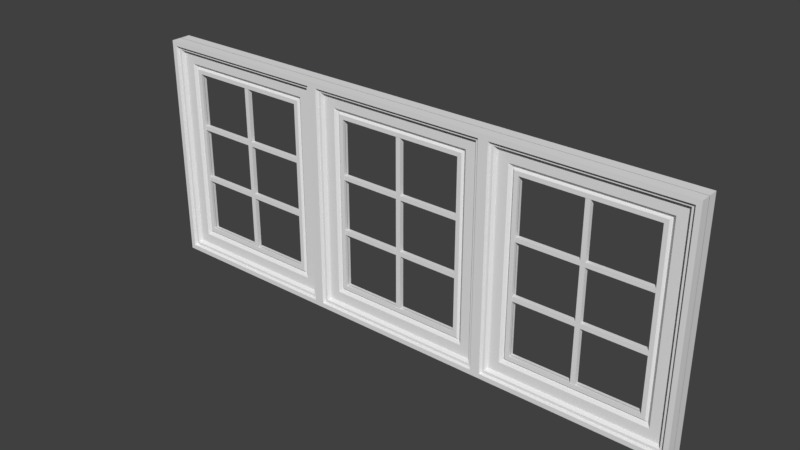 # Source: TripleWindow.blend  (saved by Blender 2.78.0; exported with 4.5.12 LTS)
import bpy
from mathutils import Matrix  # noqa: F401  (used for matrix-valued properties, if any)

bpy.ops.wm.read_factory_settings(use_empty=True)
scene = bpy.context.scene
scene.name = 'Scene'

# ---- collections
col_collection_1 = bpy.data.collections.new('Collection 1'); scene.collection.children.link(col_collection_1)

# ---- materials (node trees are filled in below, after node groups)
mat_triplewindow = bpy.data.materials.new('TripleWindow')
mat_triplewindow.alpha_threshold = 0.0
mat_triplewindow.use_transparent_shadow = False
mat_triplewindow.roughness = 0.5
mat_triplewindow.line_color = (0.0, 0.0, 0.0, 1.0)

# ---- material node trees

# ---- world
world_world = bpy.data.worlds.new('World'); scene.world = world_world
world_world.color = (0.05088, 0.05088, 0.05088)
world_world.use_sun_shadow = False
world_world.sun_shadow_jitter_overblur = 0.0
world_world.cycles.sampling_method = 'MANUAL'

# ---- meshes
me_cube_004 = bpy.data.meshes.new('Cube.004')
me_cube_004.from_pydata([(77.87, -1.206, -21.83), (77.87, -1.206, 22.65), (77.87, 0.7941, -21.83), (77.87, 0.7941, 22.65), (79.87, -1.206, -21.83), (79.87, -1.206, 22.65), (79.87, 0.7941, -21.83), (79.87, 0.7941, 22.65), (77.87, -1.206, 7.776), (77.87, 0.7941, 7.776), (79.87, 0.7941, 7.776), (79.87, -1.206, 7.776), (77.87, 0.7941, 6.648), (79.87, 0.7941, 6.648), (79.87, -1.206, 6.648), (77.87, -1.206, 6.648), (105.6, 0.7941, 7.776), (105.6, -1.206, 7.776), (105.6, 0.7941, 6.648), (105.6, -1.206, 6.648), (52.12, -1.206, 6.648), (52.12, -1.206, 7.776), (52.12, 0.7941, 7.776), (52.12, 0.7941, 6.648), (77.87, 0.7941, -6.533), (79.87, 0.7941, -6.533), (79.87, -1.206, -6.533), (77.87, -1.206, -6.533), (77.87, 0.7941, -7.731), (79.87, 0.7941, -7.731), (79.87, -1.206, -7.731), (77.87, -1.206, -7.731), (105.6, 0.7941, -6.533), (105.6, -1.206, -6.533), (105.6, 0.7941, -7.731), (105.6, -1.206, -7.731), (52.12, -1.206, -7.731), (52.12, -1.206, -6.533), (52.12, 0.7941, -6.533), (52.12, 0.7941, -7.731), (43.79, -1.779, 26.84), (43.02, -3.437, 27.31), (41.8, 0.1184, 28.06), (41.47, 0.1184, 28.26), (41.47, -4.655, 28.26), (41.8, -3.437, 28.06), (39.43, 0.1184, 29.5), (39.43, -4.655, 29.5), (52.12, -1.3, 21.77), (52.12, 0.1184, 21.77), (50.38, 0.1184, 22.83), (50.38, -1.3, 22.83), (49.56, 0.1184, 23.33), (49.56, -0.5495, 23.33), (48.23, 0.1184, 24.14), (48.23, -1.779, 24.14), (43.79, 0.1184, 26.84), (43.02, 0.1184, 27.31), (43.79, -1.779, -26.9), (43.02, -3.437, -27.37), (41.8, 0.1184, -28.12), (41.47, 0.1184, -28.32), (41.47, -4.655, -28.32), (41.8, -3.437, -28.12), (39.43, 0.1184, -29.56), (39.43, -4.655, -29.56), (52.12, -1.3, -21.83), (52.12, 0.1184, -21.83), (50.38, 0.1184, -22.89), (50.38, -1.3, -22.89), (49.56, 0.1184, -23.39), (49.56, -0.5495, -23.39), (48.23, 0.1184, -24.2), (48.23, -1.779, -24.2), (43.79, 0.1184, -26.9), (43.02, 0.1184, -27.37), (113.9, -1.779, 26.84), (114.7, -3.437, 27.31), (115.9, 0.1184, 28.06), (116.3, 0.1184, 28.26), (116.3, -4.655, 28.26), (115.9, -3.437, 28.06), (118.3, 0.1184, 29.5), (118.3, -4.655, 29.5), (105.6, -1.3, 21.77), (105.6, 0.1184, 21.77), (107.3, 0.1184, 22.83), (107.3, -1.3, 22.83), (108.2, 0.1184, 23.33), (108.2, -0.5495, 23.33), (109.5, 0.1184, 24.14), (109.5, -1.779, 24.14), (113.9, 0.1184, 26.84), (114.7, 0.1184, 27.31), (113.9, -1.779, -26.9), (114.7, -3.437, -27.37), (115.9, 0.1184, -28.12), (116.3, 0.1184, -28.32), (116.3, -4.655, -28.32), (115.9, -3.437, -28.12), (118.3, 0.1184, -29.56), (118.3, -4.655, -29.56), (105.6, -1.3, -21.83), (105.6, 0.1184, -21.83), (107.3, 0.1184, -22.89), (107.3, -1.3, -22.89), (108.2, 0.1184, -23.39), (108.2, -0.5495, -23.39), (109.5, 0.1184, -24.2), (109.5, -1.779, -24.2), (113.9, 0.1184, -26.9), (114.7, 0.1184, -27.37), (39.43, -4.655, 29.5), (39.43, -4.655, -29.56), (118.3, -4.655, 29.5), (118.3, -4.655, -29.56), (43.79, 1.888, 26.84), (43.02, 3.546, 27.31), (41.8, -0.01003, 28.06), (41.47, -0.01003, 28.26), (41.47, 4.763, 28.26), (41.8, 3.546, 28.06), (39.43, -0.01003, 29.5), (39.43, 4.763, 29.5), (52.12, 1.408, 21.77), (52.12, -0.01003, 21.77), (50.38, -0.01003, 22.83), (50.38, 1.408, 22.83), (49.56, -0.01003, 23.33), (49.56, 0.6578, 23.33), (48.23, -0.01003, 24.14), (48.23, 1.888, 24.14), (43.79, -0.01003, 26.84), (43.02, -0.01003, 27.31), (43.79, 1.888, -26.9), (43.02, 3.546, -27.37), (41.8, -0.01003, -28.12), (41.47, -0.01003, -28.32), (41.47, 4.763, -28.32), (41.8, 3.546, -28.12), (39.43, -0.01003, -29.56), (39.43, 4.763, -29.56), (52.12, 1.408, -21.83), (52.12, -0.01003, -21.83), (50.38, -0.01003, -22.89), (50.38, 1.408, -22.89), (49.56, -0.01003, -23.39), (49.56, 0.6578, -23.39), (48.23, -0.01003, -24.2), (48.23, 1.888, -24.2), (43.79, -0.01003, -26.9), (43.02, -0.01003, -27.37), (113.9, 1.888, 26.84), (114.7, 3.546, 27.31), (115.9, -0.01003, 28.06), (116.3, -0.01003, 28.26), (116.3, 4.763, 28.26), (115.9, 3.546, 28.06), (118.3, -0.01003, 29.5), (118.3, 4.763, 29.5), (105.6, 1.408, 21.77), (105.6, -0.01003, 21.77), (107.3, -0.01003, 22.83), (107.3, 1.408, 22.83), (108.2, -0.01003, 23.33), (108.2, 0.6578, 23.33), (109.5, -0.01003, 24.14), (109.5, 1.888, 24.14), (113.9, -0.01003, 26.84), (114.7, -0.01003, 27.31), (113.9, 1.888, -26.9), (114.7, 3.546, -27.37), (115.9, -0.01003, -28.12), (116.3, -0.01003, -28.32), (116.3, 4.763, -28.32), (115.9, 3.546, -28.12), (118.3, -0.01003, -29.56), (118.3, 4.763, -29.56), (105.6, 1.408, -21.83), (105.6, -0.01003, -21.83), (107.3, -0.01003, -22.89), (107.3, 1.408, -22.89), (108.2, -0.01003, -23.39), (108.2, 0.6578, -23.39), (109.5, -0.01003, -24.2), (109.5, 1.888, -24.2), (113.9, -0.01003, -26.9), (114.7, -0.01003, -27.37), (39.43, 4.763, 29.5), (39.43, 4.763, -29.56), (118.3, 4.763, 29.5), (118.3, 4.763, -29.56), (-1.0, -1.206, -21.83), (-1.0, -1.206, 22.65), (-1.0, 0.7941, -21.83), (-1.0, 0.7941, 22.65), (1.0, -1.206, -21.83), (1.0, -1.206, 22.65), (1.0, 0.7941, -21.83), (1.0, 0.7941, 22.65), (-1.0, -1.206, 7.776), (-1.0, 0.7941, 7.776), (1.0, 0.7941, 7.776), (1.0, -1.206, 7.776), (-1.0, 0.7941, 6.648), (1.0, 0.7941, 6.648), (1.0, -1.206, 6.648), (-1.0, -1.206, 6.648), (26.75, 0.7941, 7.776), (26.75, -1.206, 7.776), (26.75, 0.7941, 6.648), (26.75, -1.206, 6.648), (-26.75, -1.206, 6.648), (-26.75, -1.206, 7.776), (-26.75, 0.7941, 7.776), (-26.75, 0.7941, 6.648), (-1.0, 0.7941, -6.533), (1.0, 0.7941, -6.533), (1.0, -1.206, -6.533), (-1.0, -1.206, -6.533), (-1.0, 0.7941, -7.731), (1.0, 0.7941, -7.731), (1.0, -1.206, -7.731), (-1.0, -1.206, -7.731), (26.75, 0.7941, -6.533), (26.75, -1.206, -6.533), (26.75, 0.7941, -7.731), (26.75, -1.206, -7.731), (-26.75, -1.206, -7.731), (-26.75, -1.206, -6.533), (-26.75, 0.7941, -6.533), (-26.75, 0.7941, -7.731), (-35.07, -1.779, 26.84), (-35.85, -3.437, 27.31), (-37.07, 0.1184, 28.06), (-37.4, 0.1184, 28.26), (-37.4, -4.655, 28.26), (-37.07, -3.437, 28.06), (-39.43, 0.1184, 29.5), (-39.43, -4.655, 29.5), (-26.75, -1.3, 21.77), (-26.75, 0.1184, 21.77), (-28.48, 0.1184, 22.83), (-28.48, -1.3, 22.83), (-29.3, 0.1184, 23.33), (-29.3, -0.5495, 23.33), (-30.63, 0.1184, 24.14), (-30.63, -1.779, 24.14), (-35.07, 0.1184, 26.84), (-35.85, 0.1184, 27.31), (-35.07, -1.779, -26.9), (-35.85, -3.437, -27.37), (-37.07, 0.1184, -28.12), (-37.4, 0.1184, -28.32), (-37.4, -4.655, -28.32), (-37.07, -3.437, -28.12), (-39.43, 0.1184, -29.56), (-39.43, -4.655, -29.56), (-26.75, -1.3, -21.83), (-26.75, 0.1184, -21.83), (-28.48, 0.1184, -22.89), (-28.48, -1.3, -22.89), (-29.3, 0.1184, -23.39), (-29.3, -0.5495, -23.39), (-30.63, 0.1184, -24.2), (-30.63, -1.779, -24.2), (-35.07, 0.1184, -26.9), (-35.85, 0.1184, -27.37), (35.07, -1.779, 26.84), (35.85, -3.437, 27.31), (37.07, 0.1184, 28.06), (37.4, 0.1184, 28.26), (37.4, -4.655, 28.26), (37.07, -3.437, 28.06), (39.43, 0.1184, 29.5), (39.43, -4.655, 29.5), (26.75, -1.3, 21.77), (26.75, 0.1184, 21.77), (28.48, 0.1184, 22.83), (28.48, -1.3, 22.83), (29.3, 0.1184, 23.33), (29.3, -0.5495, 23.33), (30.63, 0.1184, 24.14), (30.63, -1.779, 24.14), (35.07, 0.1184, 26.84), (35.85, 0.1184, 27.31), (35.07, -1.779, -26.9), (35.85, -3.437, -27.37), (37.07, 0.1184, -28.12), (37.4, 0.1184, -28.32), (37.4, -4.655, -28.32), (37.07, -3.437, -28.12), (39.43, 0.1184, -29.56), (39.43, -4.655, -29.56), (26.75, -1.3, -21.83), (26.75, 0.1184, -21.83), (28.48, 0.1184, -22.89), (28.48, -1.3, -22.89), (29.3, 0.1184, -23.39), (29.3, -0.5495, -23.39), (30.63, 0.1184, -24.2), (30.63, -1.779, -24.2), (35.07, 0.1184, -26.9), (35.85, 0.1184, -27.37), (-39.43, -4.655, 29.5), (-39.43, -4.655, -29.56), (39.43, -4.655, 29.5), (39.43, -4.655, -29.56), (-35.07, 1.888, 26.84), (-35.85, 3.546, 27.31), (-37.07, -0.01003, 28.06), (-37.4, -0.01003, 28.26), (-37.4, 4.763, 28.26), (-37.07, 3.546, 28.06), (-39.43, -0.01003, 29.5), (-39.43, 4.763, 29.5), (-26.75, 1.408, 21.77), (-26.75, -0.01003, 21.77), (-28.48, -0.01003, 22.83), (-28.48, 1.408, 22.83), (-29.3, -0.01003, 23.33), (-29.3, 0.6578, 23.33), (-30.63, -0.01003, 24.14), (-30.63, 1.888, 24.14), (-35.07, -0.01003, 26.84), (-35.85, -0.01003, 27.31), (-35.07, 1.888, -26.9), (-35.85, 3.546, -27.37), (-37.07, -0.01003, -28.12), (-37.4, -0.01003, -28.32), (-37.4, 4.763, -28.32), (-37.07, 3.546, -28.12), (-39.43, -0.01003, -29.56), (-39.43, 4.763, -29.56), (-26.75, 1.408, -21.83), (-26.75, -0.01003, -21.83), (-28.48, -0.01003, -22.89), (-28.48, 1.408, -22.89), (-29.3, -0.01003, -23.39), (-29.3, 0.6578, -23.39), (-30.63, -0.01003, -24.2), (-30.63, 1.888, -24.2), (-35.07, -0.01003, -26.9), (-35.85, -0.01003, -27.37), (35.07, 1.888, 26.84), (35.85, 3.546, 27.31), (37.07, -0.01003, 28.06), (37.4, -0.01003, 28.26), (37.4, 4.763, 28.26), (37.07, 3.546, 28.06), (39.43, -0.01003, 29.5), (39.43, 4.763, 29.5), (26.75, 1.408, 21.77), (26.75, -0.01003, 21.77), (28.48, -0.01003, 22.83), (28.48, 1.408, 22.83), (29.3, -0.01003, 23.33), (29.3, 0.6578, 23.33), (30.63, -0.01003, 24.14), (30.63, 1.888, 24.14), (35.07, -0.01003, 26.84), (35.85, -0.01003, 27.31), (35.07, 1.888, -26.9), (35.85, 3.546, -27.37), (37.07, -0.01003, -28.12), (37.4, -0.01003, -28.32), (37.4, 4.763, -28.32), (37.07, 3.546, -28.12), (39.43, -0.01003, -29.56), (39.43, 4.763, -29.56), (26.75, 1.408, -21.83), (26.75, -0.01003, -21.83), (28.48, -0.01003, -22.89), (28.48, 1.408, -22.89), (29.3, -0.01003, -23.39), (29.3, 0.6578, -23.39), (30.63, -0.01003, -24.2), (30.63, 1.888, -24.2), (35.07, -0.01003, -26.9), (35.85, -0.01003, -27.37), (-39.43, 4.763, 29.5), (-39.43, 4.763, -29.56), (39.43, 4.763, 29.5), (39.43, 4.763, -29.56), (-79.87, -1.206, -21.83), (-79.87, -1.206, 22.65), (-79.87, 0.7941, -21.83), (-79.87, 0.7941, 22.65), (-77.87, -1.206, -21.83), (-77.87, -1.206, 22.65), (-77.87, 0.7941, -21.83), (-77.87, 0.7941, 22.65), (-79.87, -1.206, 7.776), (-79.87, 0.7941, 7.776), (-77.87, 0.7941, 7.776), (-77.87, -1.206, 7.776), (-79.87, 0.7941, 6.648), (-77.87, 0.7941, 6.648), (-77.87, -1.206, 6.648), (-79.87, -1.206, 6.648), (-52.12, 0.7941, 7.776), (-52.12, -1.206, 7.776), (-52.12, 0.7941, 6.648), (-52.12, -1.206, 6.648), (-105.6, -1.206, 6.648), (-105.6, -1.206, 7.776), (-105.6, 0.7941, 7.776), (-105.6, 0.7941, 6.648), (-79.87, 0.7941, -6.533), (-77.87, 0.7941, -6.533), (-77.87, -1.206, -6.533), (-79.87, -1.206, -6.533), (-79.87, 0.7941, -7.731), (-77.87, 0.7941, -7.731), (-77.87, -1.206, -7.731), (-79.87, -1.206, -7.731), (-52.12, 0.7941, -6.533), (-52.12, -1.206, -6.533), (-52.12, 0.7941, -7.731), (-52.12, -1.206, -7.731), (-105.6, -1.206, -7.731), (-105.6, -1.206, -6.533), (-105.6, 0.7941, -6.533), (-105.6, 0.7941, -7.731), (-113.9, -1.779, 26.84), (-114.7, -3.437, 27.31), (-115.9, 0.1184, 28.06), (-116.3, 0.1184, 28.26), (-116.3, -4.655, 28.26), (-115.9, -3.437, 28.06), (-118.3, 0.1184, 29.5), (-118.3, -4.655, 29.5), (-105.6, -1.3, 21.77), (-105.6, 0.1184, 21.77), (-107.3, 0.1184, 22.83), (-107.3, -1.3, 22.83), (-108.2, 0.1184, 23.33), (-108.2, -0.5495, 23.33), (-109.5, 0.1184, 24.14), (-109.5, -1.779, 24.14), (-113.9, 0.1184, 26.84), (-114.7, 0.1184, 27.31), (-113.9, -1.779, -26.9), (-114.7, -3.437, -27.37), (-115.9, 0.1184, -28.12), (-116.3, 0.1184, -28.32), (-116.3, -4.655, -28.32), (-115.9, -3.437, -28.12), (-118.3, 0.1184, -29.56), (-118.3, -4.655, -29.56), (-105.6, -1.3, -21.83), (-105.6, 0.1184, -21.83), (-107.3, 0.1184, -22.89), (-107.3, -1.3, -22.89), (-108.2, 0.1184, -23.39), (-108.2, -0.5495, -23.39), (-109.5, 0.1184, -24.2), (-109.5, -1.779, -24.2), (-113.9, 0.1184, -26.9), (-114.7, 0.1184, -27.37), (-43.79, -1.779, 26.84), (-43.02, -3.437, 27.31), (-41.8, 0.1184, 28.06), (-41.47, 0.1184, 28.26), (-41.47, -4.655, 28.26), (-41.8, -3.437, 28.06), (-39.43, 0.1184, 29.5), (-39.43, -4.655, 29.5), (-52.12, -1.3, 21.77), (-52.12, 0.1184, 21.77), (-50.38, 0.1184, 22.83), (-50.38, -1.3, 22.83), (-49.56, 0.1184, 23.33), (-49.56, -0.5495, 23.33), (-48.23, 0.1184, 24.14), (-48.23, -1.779, 24.14), (-43.79, 0.1184, 26.84), (-43.02, 0.1184, 27.31), (-43.79, -1.779, -26.9), (-43.02, -3.437, -27.37), (-41.8, 0.1184, -28.12), (-41.47, 0.1184, -28.32), (-41.47, -4.655, -28.32), (-41.8, -3.437, -28.12), (-39.43, 0.1184, -29.56), (-39.43, -4.655, -29.56), (-52.12, -1.3, -21.83), (-52.12, 0.1184, -21.83), (-50.38, 0.1184, -22.89), (-50.38, -1.3, -22.89), (-49.56, 0.1184, -23.39), (-49.56, -0.5495, -23.39), (-48.23, 0.1184, -24.2), (-48.23, -1.779, -24.2), (-43.79, 0.1184, -26.9), (-43.02, 0.1184, -27.37), (-118.3, -4.655, 29.5), (-118.3, -4.655, -29.56), (-39.43, -4.655, 29.5), (-39.43, -4.655, -29.56), (-113.9, 1.888, 26.84), (-114.7, 3.546, 27.31), (-115.9, -0.01003, 28.06), (-116.3, -0.01003, 28.26), (-116.3, 4.763, 28.26), (-115.9, 3.546, 28.06), (-118.3, -0.01003, 29.5), (-118.3, 4.763, 29.5), (-105.6, 1.408, 21.77), (-105.6, -0.01003, 21.77), (-107.3, -0.01003, 22.83), (-107.3, 1.408, 22.83), (-108.2, -0.01003, 23.33), (-108.2, 0.6578, 23.33), (-109.5, -0.01003, 24.14), (-109.5, 1.888, 24.14), (-113.9, -0.01003, 26.84), (-114.7, -0.01003, 27.31), (-113.9, 1.888, -26.9), (-114.7, 3.546, -27.37), (-115.9, -0.01003, -28.12), (-116.3, -0.01003, -28.32), (-116.3, 4.763, -28.32), (-115.9, 3.546, -28.12), (-118.3, -0.01003, -29.56), (-118.3, 4.763, -29.56), (-105.6, 1.408, -21.83), (-105.6, -0.01003, -21.83), (-107.3, -0.01003, -22.89), (-107.3, 1.408, -22.89), (-108.2, -0.01003, -23.39), (-108.2, 0.6578, -23.39), (-109.5, -0.01003, -24.2), (-109.5, 1.888, -24.2), (-113.9, -0.01003, -26.9), (-114.7, -0.01003, -27.37), (-43.79, 1.888, 26.84), (-43.02, 3.546, 27.31), (-41.8, -0.01003, 28.06), (-41.47, -0.01003, 28.26), (-41.47, 4.763, 28.26), (-41.8, 3.546, 28.06), (-39.43, -0.01003, 29.5), (-39.43, 4.763, 29.5), (-52.12, 1.408, 21.77), (-52.12, -0.01003, 21.77), (-50.38, -0.01003, 22.83), (-50.38, 1.408, 22.83), (-49.56, -0.01003, 23.33), (-49.56, 0.6578, 23.33), (-48.23, -0.01003, 24.14), (-48.23, 1.888, 24.14), (-43.79, -0.01003, 26.84), (-43.02, -0.01003, 27.31), (-43.79, 1.888, -26.9), (-43.02, 3.546, -27.37), (-41.8, -0.01003, -28.12), (-41.47, -0.01003, -28.32), (-41.47, 4.763, -28.32), (-41.8, 3.546, -28.12), (-39.43, -0.01003, -29.56), (-39.43, 4.763, -29.56), (-52.12, 1.408, -21.83), (-52.12, -0.01003, -21.83), (-50.38, -0.01003, -22.89), (-50.38, 1.408, -22.89), (-49.56, -0.01003, -23.39), (-49.56, 0.6578, -23.39), (-48.23, -0.01003, -24.2), (-48.23, 1.888, -24.2), (-43.79, -0.01003, -26.9), (-43.02, -0.01003, -27.37), (-118.3, 4.763, 29.5), (-118.3, 4.763, -29.56), (-39.43, 4.763, 29.5), (-39.43, 4.763, -29.56)], [], [(8, 1, 3, 9), (9, 3, 7, 10), (10, 7, 5, 11), (11, 5, 1, 8), (2, 6, 4, 0), (7, 3, 1, 5), (14, 11, 8, 15), (13, 10, 16, 18), (12, 9, 10, 13), (8, 9, 22, 21), (27, 15, 12, 24), (24, 12, 13, 25), (25, 13, 14, 26), (26, 14, 15, 27), (18, 16, 17, 19), (10, 11, 17, 16), (14, 13, 18, 19), (11, 14, 19, 17), (20, 21, 22, 23), (12, 15, 20, 23), (9, 12, 23, 22), (15, 8, 21, 20), (30, 26, 27, 31), (26, 30, 35, 33), (28, 24, 25, 29), (27, 24, 38, 37), (0, 31, 28, 2), (2, 28, 29, 6), (6, 29, 30, 4), (4, 30, 31, 0), (34, 32, 33, 35), (29, 25, 32, 34), (25, 26, 33, 32), (30, 29, 34, 35), (36, 37, 38, 39), (31, 27, 37, 36), (28, 31, 36, 39), (24, 28, 39, 38), (48, 66, 67, 49), (52, 70, 72, 54), (59, 41, 45, 63), (64, 46, 43, 61), (56, 74, 75, 57), (47, 65, 62, 44), (58, 40, 41, 59), (63, 45, 44, 62), (69, 51, 53, 71), (42, 60, 61, 43), (49, 67, 68, 50), (71, 53, 55, 73), (73, 55, 40, 58), (50, 68, 70, 52), (46, 64, 65, 47), (54, 72, 74, 56), (66, 48, 51, 69), (57, 75, 60, 42), (84, 85, 103, 102), (88, 90, 108, 106), (95, 99, 81, 77), (100, 97, 79, 82), (92, 93, 111, 110), (83, 80, 98, 101), (94, 95, 77, 76), (99, 98, 80, 81), (105, 107, 89, 87), (78, 79, 97, 96), (85, 86, 104, 103), (107, 109, 91, 89), (109, 94, 76, 91), (86, 88, 106, 104), (82, 83, 101, 100), (90, 92, 110, 108), (102, 105, 87, 84), (93, 78, 96, 111), (40, 55, 91, 76), (55, 53, 89, 91), (53, 51, 87, 89), (51, 48, 84, 87), (48, 49, 85, 84), (49, 50, 86, 85), (50, 52, 88, 86), (52, 54, 90, 88), (54, 56, 92, 90), (56, 57, 93, 92), (57, 42, 78, 93), (42, 43, 79, 78), (43, 46, 82, 79), (46, 47, 83, 82), (47, 44, 80, 83), (44, 45, 81, 80), (45, 41, 77, 81), (41, 40, 76, 77), (59, 63, 99, 95), (63, 62, 98, 99), (62, 65, 101, 98), (65, 64, 100, 101), (64, 61, 97, 100), (61, 60, 96, 97), (60, 75, 111, 96), (75, 74, 110, 111), (74, 72, 108, 110), (72, 70, 106, 108), (70, 68, 104, 106), (68, 67, 103, 104), (67, 66, 102, 103), (66, 69, 105, 102), (69, 71, 107, 105), (71, 73, 109, 107), (73, 58, 94, 109), (58, 59, 95, 94), (65, 47, 112, 113), (101, 65, 113, 115), (83, 101, 115, 114), (83, 114, 112, 47), (124, 125, 143, 142), (128, 130, 148, 146), (135, 139, 121, 117), (140, 137, 119, 122), (132, 133, 151, 150), (123, 120, 138, 141), (134, 135, 117, 116), (139, 138, 120, 121), (145, 147, 129, 127), (118, 119, 137, 136), (125, 126, 144, 143), (147, 149, 131, 129), (149, 134, 116, 131), (126, 128, 146, 144), (122, 123, 141, 140), (130, 132, 150, 148), (142, 145, 127, 124), (133, 118, 136, 151), (160, 178, 179, 161), (164, 182, 184, 166), (171, 153, 157, 175), (176, 158, 155, 173), (168, 186, 187, 169), (159, 177, 174, 156), (170, 152, 153, 171), (175, 157, 156, 174), (181, 163, 165, 183), (154, 172, 173, 155), (161, 179, 180, 162), (183, 165, 167, 185), (185, 167, 152, 170), (162, 180, 182, 164), (158, 176, 177, 159), (166, 184, 186, 168), (178, 160, 163, 181), (169, 187, 172, 154), (116, 152, 167, 131), (131, 167, 165, 129), (129, 165, 163, 127), (127, 163, 160, 124), (124, 160, 161, 125), (125, 161, 162, 126), (126, 162, 164, 128), (128, 164, 166, 130), (130, 166, 168, 132), (132, 168, 169, 133), (133, 169, 154, 118), (118, 154, 155, 119), (119, 155, 158, 122), (122, 158, 159, 123), (123, 159, 156, 120), (120, 156, 157, 121), (121, 157, 153, 117), (117, 153, 152, 116), (135, 171, 175, 139), (139, 175, 174, 138), (138, 174, 177, 141), (141, 177, 176, 140), (140, 176, 173, 137), (137, 173, 172, 136), (136, 172, 187, 151), (151, 187, 186, 150), (150, 186, 184, 148), (148, 184, 182, 146), (146, 182, 180, 144), (144, 180, 179, 143), (143, 179, 178, 142), (142, 178, 181, 145), (145, 181, 183, 147), (147, 183, 185, 149), (149, 185, 170, 134), (134, 170, 171, 135), (141, 189, 188, 123), (177, 191, 189, 141), (159, 190, 191, 177), (159, 123, 188, 190), (200, 193, 195, 201), (201, 195, 199, 202), (202, 199, 197, 203), (203, 197, 193, 200), (194, 198, 196, 192), (199, 195, 193, 197), (206, 203, 200, 207), (205, 202, 208, 210), (204, 201, 202, 205), (200, 201, 214, 213), (219, 207, 204, 216), (216, 204, 205, 217), (217, 205, 206, 218), (218, 206, 207, 219), (210, 208, 209, 211), (202, 203, 209, 208), (206, 205, 210, 211), (203, 206, 211, 209), (212, 213, 214, 215), (204, 207, 212, 215), (201, 204, 215, 214), (207, 200, 213, 212), (222, 218, 219, 223), (218, 222, 227, 225), (220, 216, 217, 221), (219, 216, 230, 229), (192, 223, 220, 194), (194, 220, 221, 198), (198, 221, 222, 196), (196, 222, 223, 192), (226, 224, 225, 227), (221, 217, 224, 226), (217, 218, 225, 224), (222, 221, 226, 227), (228, 229, 230, 231), (223, 219, 229, 228), (220, 223, 228, 231), (216, 220, 231, 230), (240, 258, 259, 241), (244, 262, 264, 246), (251, 233, 237, 255), (256, 238, 235, 253), (248, 266, 267, 249), (239, 257, 254, 236), (250, 232, 233, 251), (255, 237, 236, 254), (261, 243, 245, 263), (234, 252, 253, 235), (241, 259, 260, 242), (263, 245, 247, 265), (265, 247, 232, 250), (242, 260, 262, 244), (238, 256, 257, 239), (246, 264, 266, 248), (258, 240, 243, 261), (249, 267, 252, 234), (276, 277, 295, 294), (280, 282, 300, 298), (287, 291, 273, 269), (292, 289, 271, 274), (284, 285, 303, 302), (275, 272, 290, 293), (286, 287, 269, 268), (291, 290, 272, 273), (297, 299, 281, 279), (270, 271, 289, 288), (277, 278, 296, 295), (299, 301, 283, 281), (301, 286, 268, 283), (278, 280, 298, 296), (274, 275, 293, 292), (282, 284, 302, 300), (294, 297, 279, 276), (285, 270, 288, 303), (232, 247, 283, 268), (247, 245, 281, 283), (245, 243, 279, 281), (243, 240, 276, 279), (240, 241, 277, 276), (241, 242, 278, 277), (242, 244, 280, 278), (244, 246, 282, 280), (246, 248, 284, 282), (248, 249, 285, 284), (249, 234, 270, 285), (234, 235, 271, 270), (235, 238, 274, 271), (238, 239, 275, 274), (239, 236, 272, 275), (236, 237, 273, 272), (237, 233, 269, 273), (233, 232, 268, 269), (251, 255, 291, 287), (255, 254, 290, 291), (254, 257, 293, 290), (257, 256, 292, 293), (256, 253, 289, 292), (253, 252, 288, 289), (252, 267, 303, 288), (267, 266, 302, 303), (266, 264, 300, 302), (264, 262, 298, 300), (262, 260, 296, 298), (260, 259, 295, 296), (259, 258, 294, 295), (258, 261, 297, 294), (261, 263, 299, 297), (263, 265, 301, 299), (265, 250, 286, 301), (250, 251, 287, 286), (257, 239, 304, 305), (293, 257, 305, 307), (275, 293, 307, 306), (275, 306, 304, 239), (316, 317, 335, 334), (320, 322, 340, 338), (327, 331, 313, 309), (332, 329, 311, 314), (324, 325, 343, 342), (315, 312, 330, 333), (326, 327, 309, 308), (331, 330, 312, 313), (337, 339, 321, 319), (310, 311, 329, 328), (317, 318, 336, 335), (339, 341, 323, 321), (341, 326, 308, 323), (318, 320, 338, 336), (314, 315, 333, 332), (322, 324, 342, 340), (334, 337, 319, 316), (325, 310, 328, 343), (352, 370, 371, 353), (356, 374, 376, 358), (363, 345, 349, 367), (368, 350, 347, 365), (360, 378, 379, 361), (351, 369, 366, 348), (362, 344, 345, 363), (367, 349, 348, 366), (373, 355, 357, 375), (346, 364, 365, 347), (353, 371, 372, 354), (375, 357, 359, 377), (377, 359, 344, 362), (354, 372, 374, 356), (350, 368, 369, 351), (358, 376, 378, 360), (370, 352, 355, 373), (361, 379, 364, 346), (308, 344, 359, 323), (323, 359, 357, 321), (321, 357, 355, 319), (319, 355, 352, 316), (316, 352, 353, 317), (317, 353, 354, 318), (318, 354, 356, 320), (320, 356, 358, 322), (322, 358, 360, 324), (324, 360, 361, 325), (325, 361, 346, 310), (310, 346, 347, 311), (311, 347, 350, 314), (314, 350, 351, 315), (315, 351, 348, 312), (312, 348, 349, 313), (313, 349, 345, 309), (309, 345, 344, 308), (327, 363, 367, 331), (331, 367, 366, 330), (330, 366, 369, 333), (333, 369, 368, 332), (332, 368, 365, 329), (329, 365, 364, 328), (328, 364, 379, 343), (343, 379, 378, 342), (342, 378, 376, 340), (340, 376, 374, 338), (338, 374, 372, 336), (336, 372, 371, 335), (335, 371, 370, 334), (334, 370, 373, 337), (337, 373, 375, 339), (339, 375, 377, 341), (341, 377, 362, 326), (326, 362, 363, 327), (333, 381, 380, 315), (369, 383, 381, 333), (351, 382, 383, 369), (351, 315, 380, 382), (392, 385, 387, 393), (393, 387, 391, 394), (394, 391, 389, 395), (395, 389, 385, 392), (386, 390, 388, 384), (391, 387, 385, 389), (398, 395, 392, 399), (397, 394, 400, 402), (396, 393, 394, 397), (392, 393, 406, 405), (411, 399, 396, 408), (408, 396, 397, 409), (409, 397, 398, 410), (410, 398, 399, 411), (402, 400, 401, 403), (394, 395, 401, 400), (398, 397, 402, 403), (395, 398, 403, 401), (404, 405, 406, 407), (396, 399, 404, 407), (393, 396, 407, 406), (399, 392, 405, 404), (414, 410, 411, 415), (410, 414, 419, 417), (412, 408, 409, 413), (411, 408, 422, 421), (384, 415, 412, 386), (386, 412, 413, 390), (390, 413, 414, 388), (388, 414, 415, 384), (418, 416, 417, 419), (413, 409, 416, 418), (409, 410, 417, 416), (414, 413, 418, 419), (420, 421, 422, 423), (415, 411, 421, 420), (412, 415, 420, 423), (408, 412, 423, 422), (432, 450, 451, 433), (436, 454, 456, 438), (443, 425, 429, 447), (448, 430, 427, 445), (440, 458, 459, 441), (431, 449, 446, 428), (442, 424, 425, 443), (447, 429, 428, 446), (453, 435, 437, 455), (426, 444, 445, 427), (433, 451, 452, 434), (455, 437, 439, 457), (457, 439, 424, 442), (434, 452, 454, 436), (430, 448, 449, 431), (438, 456, 458, 440), (450, 432, 435, 453), (441, 459, 444, 426), (468, 469, 487, 486), (472, 474, 492, 490), (479, 483, 465, 461), (484, 481, 463, 466), (476, 477, 495, 494), (467, 464, 482, 485), (478, 479, 461, 460), (483, 482, 464, 465), (489, 491, 473, 471), (462, 463, 481, 480), (469, 470, 488, 487), (491, 493, 475, 473), (493, 478, 460, 475), (470, 472, 490, 488), (466, 467, 485, 484), (474, 476, 494, 492), (486, 489, 471, 468), (477, 462, 480, 495), (424, 439, 475, 460), (439, 437, 473, 475), (437, 435, 471, 473), (435, 432, 468, 471), (432, 433, 469, 468), (433, 434, 470, 469), (434, 436, 472, 470), (436, 438, 474, 472), (438, 440, 476, 474), (440, 441, 477, 476), (441, 426, 462, 477), (426, 427, 463, 462), (427, 430, 466, 463), (430, 431, 467, 466), (431, 428, 464, 467), (428, 429, 465, 464), (429, 425, 461, 465), (425, 424, 460, 461), (443, 447, 483, 479), (447, 446, 482, 483), (446, 449, 485, 482), (449, 448, 484, 485), (448, 445, 481, 484), (445, 444, 480, 481), (444, 459, 495, 480), (459, 458, 494, 495), (458, 456, 492, 494), (456, 454, 490, 492), (454, 452, 488, 490), (452, 451, 487, 488), (451, 450, 486, 487), (450, 453, 489, 486), (453, 455, 491, 489), (455, 457, 493, 491), (457, 442, 478, 493), (442, 443, 479, 478), (449, 431, 496, 497), (485, 449, 497, 499), (467, 485, 499, 498), (467, 498, 496, 431), (508, 509, 527, 526), (512, 514, 532, 530), (519, 523, 505, 501), (524, 521, 503, 506), (516, 517, 535, 534), (507, 504, 522, 525), (518, 519, 501, 500), (523, 522, 504, 505), (529, 531, 513, 511), (502, 503, 521, 520), (509, 510, 528, 527), (531, 533, 515, 513), (533, 518, 500, 515), (510, 512, 530, 528), (506, 507, 525, 524), (514, 516, 534, 532), (526, 529, 511, 508), (517, 502, 520, 535), (544, 562, 563, 545), (548, 566, 568, 550), (555, 537, 541, 559), (560, 542, 539, 557), (552, 570, 571, 553), (543, 561, 558, 540), (554, 536, 537, 555), (559, 541, 540, 558), (565, 547, 549, 567), (538, 556, 557, 539), (545, 563, 564, 546), (567, 549, 551, 569), (569, 551, 536, 554), (546, 564, 566, 548), (542, 560, 561, 543), (550, 568, 570, 552), (562, 544, 547, 565), (553, 571, 556, 538), (500, 536, 551, 515), (515, 551, 549, 513), (513, 549, 547, 511), (511, 547, 544, 508), (508, 544, 545, 509), (509, 545, 546, 510), (510, 546, 548, 512), (512, 548, 550, 514), (514, 550, 552, 516), (516, 552, 553, 517), (517, 553, 538, 502), (502, 538, 539, 503), (503, 539, 542, 506), (506, 542, 543, 507), (507, 543, 540, 504), (504, 540, 541, 505), (505, 541, 537, 501), (501, 537, 536, 500), (519, 555, 559, 523), (523, 559, 558, 522), (522, 558, 561, 525), (525, 561, 560, 524), (524, 560, 557, 521), (521, 557, 556, 520), (520, 556, 571, 535), (535, 571, 570, 534), (534, 570, 568, 532), (532, 568, 566, 530), (530, 566, 564, 528), (528, 564, 563, 527), (527, 563, 562, 526), (526, 562, 565, 529), (529, 565, 567, 531), (531, 567, 569, 533), (533, 569, 554, 518), (518, 554, 555, 519), (525, 573, 572, 507), (561, 575, 573, 525), (543, 574, 575, 561), (543, 507, 572, 574)])
me_cube_004.materials.append(mat_triplewindow)
me_cube_004.use_remesh_preserve_volume = False
me_cube_004.use_remesh_preserve_attributes = False
me_cube_004.use_mirror_vertex_groups = False
me_cube_004.update()

# ---- objects
ob_thingies_002 = bpy.data.objects.new('Thingies.002', me_cube_004)
ob_empty = bpy.data.objects.new('Empty', None)

# ---- transforms, parenting, visibility, modifiers, constraints
ob_thingies_002.location = (7.732, -0.004927, 0.03104)
ob_thingies_002.scale = (0.09804, 0.09094, 0.1609)
ob_thingies_002.lineart.crease_threshold = 0.0
ob_empty.location = (0.0, 0.0, 0.0)
ob_empty.empty_image_offset = (0.0, 0.0)
ob_empty.lineart.crease_threshold = 0.0

# ---- collection membership
col_collection_1.objects.link(ob_thingies_002)
col_collection_1.objects.link(ob_empty)

# ---- scene / render settings (as saved in the file)
scene.frame_start = 1; scene.frame_end = 250; scene.frame_set(1)
scene.render.engine = 'BLENDER_EEVEE_NEXT'
scene.render.resolution_percentage = 50
scene.render.dither_intensity = 0.0
scene.cycles.use_denoising = False
scene.cycles.samples = 128
scene.cycles.sampling_pattern = 'TABULATED_SOBOL'
scene.cycles.light_sampling_threshold = 0.0
scene.cycles.use_adaptive_sampling = False
scene.cycles.use_light_tree = False
scene.cycles.blur_glossy = 0.0
scene.cycles.sample_clamp_indirect = 0.0
scene.view_settings.view_transform = 'Standard'
bpy.context.view_layer.update()

# ---- added for rendering (the .blend has no active camera and no usable light): camera, sun
cam_auto = bpy.data.cameras.new('AutoCamera')
cam_auto.lens = 50.0
cam_auto.sensor_width = 36.0
cam_auto.clip_end = 1000.0
ob_auto_camera = bpy.data.objects.new('AutoCamera', cam_auto)
scene.collection.objects.link(ob_auto_camera)
ob_auto_camera.location = (30.9381, -27.8476, 18.5913)
ob_auto_camera.rotation_euler = (1.09748, -7.21219e-08, 0.694738)
scene.camera = ob_auto_camera
light_auto_sun = bpy.data.lights.new('AutoSun', 'SUN')
light_auto_sun.energy = 3.0
light_auto_sun.angle = 0.0523599
ob_auto_sun = bpy.data.objects.new('AutoSun', light_auto_sun)
scene.collection.objects.link(ob_auto_sun)
ob_auto_sun.rotation_euler = (0.872665, 0.174533, 0.523599)
bpy.context.view_layer.update()
